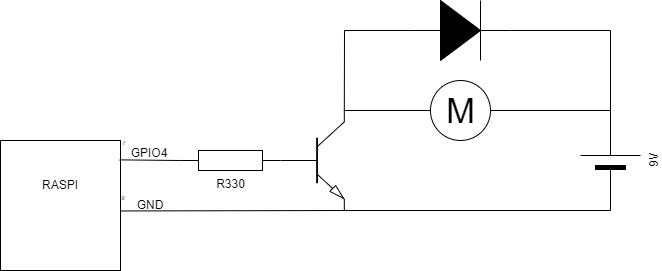

The diagram above was exported from draw.io. Its source (the exported page's mxGraphModel, read from the mxfile embedded in the PNG):
<mxGraphModel dx="1720" dy="1016" grid="1" gridSize="10" guides="1" tooltips="1" connect="1" arrows="1" fold="1" page="1" pageScale="1" pageWidth="1100" pageHeight="850" background="none" math="0" shadow="0">
  <root>
    <mxCell id="0" />
    <mxCell id="1" parent="0" />
    <mxCell id="K9JKqmgzr4xo3lOGR5xA-1" value="" style="verticalLabelPosition=bottom;shadow=0;dashed=0;align=center;html=1;verticalAlign=top;shape=mxgraph.electrical.transistors.npn_transistor_5;" vertex="1" parent="1">
      <mxGeometry x="410" y="210" width="64" height="100" as="geometry" />
    </mxCell>
    <mxCell id="K9JKqmgzr4xo3lOGR5xA-2" value="R330" style="pointerEvents=1;verticalLabelPosition=bottom;shadow=0;dashed=0;align=center;html=1;verticalAlign=top;shape=mxgraph.electrical.resistors.resistor_1;" vertex="1" parent="1">
      <mxGeometry x="310" y="250" width="100" height="20" as="geometry" />
    </mxCell>
    <mxCell id="K9JKqmgzr4xo3lOGR5xA-4" value="9V&lt;br&gt;" style="verticalLabelPosition=bottom;shadow=0;dashed=0;align=center;fillColor=strokeColor;html=1;verticalAlign=top;strokeWidth=1;shape=mxgraph.electrical.miscellaneous.monocell_battery;rotation=-90;" vertex="1" parent="1">
      <mxGeometry x="690" y="230" width="100" height="60" as="geometry" />
    </mxCell>
    <mxCell id="K9JKqmgzr4xo3lOGR5xA-5" value="" style="endArrow=none;html=1;rounded=0;" edge="1" parent="1">
      <mxGeometry width="50" height="50" relative="1" as="geometry">
        <mxPoint x="474" y="210" as="sourcePoint" />
        <mxPoint x="560" y="210" as="targetPoint" />
      </mxGeometry>
    </mxCell>
    <mxCell id="K9JKqmgzr4xo3lOGR5xA-7" value="M" style="verticalLabelPosition=middle;shadow=0;dashed=0;align=center;html=1;verticalAlign=middle;strokeWidth=1;shape=ellipse;aspect=fixed;fontSize=35;" vertex="1" parent="1">
      <mxGeometry x="560" y="180" width="60" height="60" as="geometry" />
    </mxCell>
    <mxCell id="K9JKqmgzr4xo3lOGR5xA-8" value="" style="endArrow=none;html=1;rounded=0;entryX=1;entryY=0.5;entryDx=0;entryDy=0;entryPerimeter=0;exitX=1;exitY=0.5;exitDx=0;exitDy=0;" edge="1" parent="1" source="K9JKqmgzr4xo3lOGR5xA-7" target="K9JKqmgzr4xo3lOGR5xA-4">
      <mxGeometry width="50" height="50" relative="1" as="geometry">
        <mxPoint x="650" y="210" as="sourcePoint" />
        <mxPoint x="700" y="160" as="targetPoint" />
      </mxGeometry>
    </mxCell>
    <mxCell id="K9JKqmgzr4xo3lOGR5xA-11" value="" style="endArrow=none;html=1;rounded=0;entryX=0;entryY=0.5;entryDx=0;entryDy=0;entryPerimeter=0;" edge="1" parent="1" target="K9JKqmgzr4xo3lOGR5xA-4">
      <mxGeometry width="50" height="50" relative="1" as="geometry">
        <mxPoint x="474" y="310" as="sourcePoint" />
        <mxPoint x="524" y="260" as="targetPoint" />
      </mxGeometry>
    </mxCell>
    <mxCell id="K9JKqmgzr4xo3lOGR5xA-12" value="" style="pointerEvents=1;fillColor=strokeColor;verticalLabelPosition=bottom;shadow=0;dashed=0;align=center;html=1;verticalAlign=top;shape=mxgraph.electrical.diodes.diode;" vertex="1" parent="1">
      <mxGeometry x="540" y="100" width="100" height="60" as="geometry" />
    </mxCell>
    <mxCell id="K9JKqmgzr4xo3lOGR5xA-14" value="" style="endArrow=none;html=1;rounded=0;exitX=1;exitY=0;exitDx=0;exitDy=0;exitPerimeter=0;" edge="1" parent="1" source="K9JKqmgzr4xo3lOGR5xA-1">
      <mxGeometry width="50" height="50" relative="1" as="geometry">
        <mxPoint x="480" y="210" as="sourcePoint" />
        <mxPoint x="540" y="130" as="targetPoint" />
        <Array as="points">
          <mxPoint x="474" y="130" />
        </Array>
      </mxGeometry>
    </mxCell>
    <mxCell id="K9JKqmgzr4xo3lOGR5xA-16" value="" style="endArrow=none;html=1;rounded=0;entryX=1;entryY=0.5;entryDx=0;entryDy=0;entryPerimeter=0;" edge="1" parent="1" target="K9JKqmgzr4xo3lOGR5xA-12">
      <mxGeometry width="50" height="50" relative="1" as="geometry">
        <mxPoint x="740" y="210" as="sourcePoint" />
        <mxPoint x="790" y="160" as="targetPoint" />
        <Array as="points">
          <mxPoint x="740" y="130" />
        </Array>
      </mxGeometry>
    </mxCell>
    <mxCell id="K9JKqmgzr4xo3lOGR5xA-17" value="" style="rounded=0;whiteSpace=wrap;html=1;" vertex="1" parent="1">
      <mxGeometry x="130" y="240" width="120" height="130" as="geometry" />
    </mxCell>
    <mxCell id="K9JKqmgzr4xo3lOGR5xA-18" value="" style="endArrow=none;html=1;rounded=0;exitX=0.984;exitY=0.542;exitDx=0;exitDy=0;exitPerimeter=0;" edge="1" parent="1">
      <mxGeometry width="50" height="50" relative="1" as="geometry">
        <mxPoint x="250.07999999999998" y="310.46000000000004" as="sourcePoint" />
        <mxPoint x="476" y="310" as="targetPoint" />
      </mxGeometry>
    </mxCell>
    <mxCell id="K9JKqmgzr4xo3lOGR5xA-19" value="" style="endArrow=none;html=1;rounded=0;exitX=0.992;exitY=0.149;exitDx=0;exitDy=0;exitPerimeter=0;" edge="1" parent="1" source="K9JKqmgzr4xo3lOGR5xA-17">
      <mxGeometry width="50" height="50" relative="1" as="geometry">
        <mxPoint x="260" y="310" as="sourcePoint" />
        <mxPoint x="310" y="260" as="targetPoint" />
      </mxGeometry>
    </mxCell>
    <mxCell id="K9JKqmgzr4xo3lOGR5xA-20" value="&lt;font style=&quot;font-size: 6px;&quot;&gt;9&lt;/font&gt;" style="text;html=1;strokeColor=none;fillColor=none;align=center;verticalAlign=middle;whiteSpace=wrap;rounded=0;" vertex="1" parent="1">
      <mxGeometry x="223" y="281" width="60" height="30" as="geometry" />
    </mxCell>
    <mxCell id="K9JKqmgzr4xo3lOGR5xA-21" value="GND" style="text;html=1;strokeColor=none;fillColor=none;align=center;verticalAlign=middle;whiteSpace=wrap;rounded=0;" vertex="1" parent="1">
      <mxGeometry x="250" y="290" width="60" height="30" as="geometry" />
    </mxCell>
    <mxCell id="K9JKqmgzr4xo3lOGR5xA-22" value="GPIO4" style="text;html=1;strokeColor=none;fillColor=none;align=center;verticalAlign=middle;whiteSpace=wrap;rounded=0;" vertex="1" parent="1">
      <mxGeometry x="249" y="238" width="60" height="30" as="geometry" />
    </mxCell>
    <mxCell id="K9JKqmgzr4xo3lOGR5xA-23" value="&lt;font style=&quot;font-size: 6px;&quot;&gt;7&lt;/font&gt;" style="text;html=1;strokeColor=none;fillColor=none;align=center;verticalAlign=middle;whiteSpace=wrap;rounded=0;" vertex="1" parent="1">
      <mxGeometry x="224" y="226" width="60" height="30" as="geometry" />
    </mxCell>
    <mxCell id="K9JKqmgzr4xo3lOGR5xA-24" value="RASPI" style="text;html=1;strokeColor=none;fillColor=none;align=center;verticalAlign=middle;whiteSpace=wrap;rounded=0;" vertex="1" parent="1">
      <mxGeometry x="160" y="270" width="60" height="30" as="geometry" />
    </mxCell>
  </root>
</mxGraphModel>